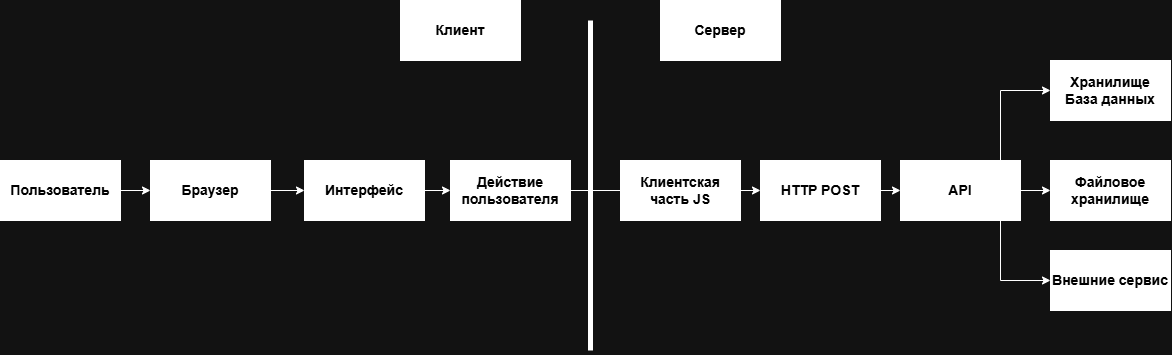

The diagram above was exported from draw.io. Its source (the exported page's mxGraphModel, read from the mxfile embedded in the PNG):
<mxGraphModel dx="1991" dy="650" grid="1" gridSize="10" guides="1" tooltips="1" connect="1" arrows="1" fold="1" page="1" pageScale="1" pageWidth="827" pageHeight="1169" math="0" shadow="0">
  <root>
    <mxCell id="0" />
    <mxCell id="1" parent="0" />
    <mxCell id="yeK9UD4etpmoIA0A_LhA-5" edge="1" parent="1" source="yeK9UD4etpmoIA0A_LhA-1" style="edgeStyle=orthogonalEdgeStyle;rounded=0;orthogonalLoop=1;jettySize=auto;html=1;exitX=1;exitY=0.5;exitDx=0;exitDy=0;entryX=0;entryY=0.5;entryDx=0;entryDy=0;" target="yeK9UD4etpmoIA0A_LhA-4">
      <mxGeometry relative="1" as="geometry" />
    </mxCell>
    <mxCell id="yeK9UD4etpmoIA0A_LhA-1" parent="1" style="rounded=0;whiteSpace=wrap;html=1;fillColor=light-dark(#FFFFFF,#FFFFFF);fontColor=light-dark(#000000,#000000);align=center;fontSize=14;fontStyle=1" value="Пользователь" vertex="1">
      <mxGeometry height="60" width="120" x="-530" y="450" as="geometry" />
    </mxCell>
    <mxCell id="yeK9UD4etpmoIA0A_LhA-8" edge="1" parent="1" source="yeK9UD4etpmoIA0A_LhA-4" style="edgeStyle=orthogonalEdgeStyle;rounded=0;orthogonalLoop=1;jettySize=auto;html=1;entryX=0;entryY=0.5;entryDx=0;entryDy=0;" target="yeK9UD4etpmoIA0A_LhA-6">
      <mxGeometry relative="1" as="geometry" />
    </mxCell>
    <mxCell id="yeK9UD4etpmoIA0A_LhA-4" parent="1" style="rounded=0;whiteSpace=wrap;html=1;fillColor=light-dark(#FFFFFF,#FFFFFF);fontColor=light-dark(#000000,#000000);align=center;fontSize=14;fontStyle=1" value="Браузер" vertex="1">
      <mxGeometry height="60" width="120" x="-380" y="450" as="geometry" />
    </mxCell>
    <mxCell id="yeK9UD4etpmoIA0A_LhA-10" edge="1" parent="1" source="yeK9UD4etpmoIA0A_LhA-6" style="edgeStyle=orthogonalEdgeStyle;rounded=0;orthogonalLoop=1;jettySize=auto;html=1;entryX=0;entryY=0.5;entryDx=0;entryDy=0;" target="yeK9UD4etpmoIA0A_LhA-11">
      <mxGeometry relative="1" as="geometry">
        <mxPoint x="-80" y="480" as="targetPoint" />
      </mxGeometry>
    </mxCell>
    <mxCell id="yeK9UD4etpmoIA0A_LhA-6" parent="1" style="rounded=0;whiteSpace=wrap;html=1;fillColor=light-dark(#FFFFFF,#FFFFFF);fontColor=light-dark(#000000,#000000);align=center;fontSize=14;fontStyle=1" value="Интерфейс" vertex="1">
      <mxGeometry height="60" width="120" x="-226" y="450" as="geometry" />
    </mxCell>
    <mxCell id="yeK9UD4etpmoIA0A_LhA-21" edge="1" parent="1" source="yeK9UD4etpmoIA0A_LhA-11" style="edgeStyle=none;rounded=0;orthogonalLoop=1;jettySize=auto;html=1;endArrow=none;endFill=0;" target="yeK9UD4etpmoIA0A_LhA-20" value="">
      <mxGeometry relative="1" as="geometry" />
    </mxCell>
    <mxCell id="yeK9UD4etpmoIA0A_LhA-11" parent="1" style="rounded=0;whiteSpace=wrap;html=1;fillColor=light-dark(#FFFFFF,#FFFFFF);fontColor=light-dark(#000000,#000000);align=center;fontSize=14;fontStyle=1" value="Действие пользователя" vertex="1">
      <mxGeometry height="60" width="120" x="-80" y="450" as="geometry" />
    </mxCell>
    <mxCell id="yeK9UD4etpmoIA0A_LhA-48" edge="1" parent="1" source="yeK9UD4etpmoIA0A_LhA-20" style="rounded=0;orthogonalLoop=1;jettySize=auto;html=1;endArrow=classic;endFill=1;" target="yeK9UD4etpmoIA0A_LhA-27">
      <mxGeometry relative="1" as="geometry" />
    </mxCell>
    <mxCell id="yeK9UD4etpmoIA0A_LhA-20" parent="1" style="whiteSpace=wrap;html=1;fontSize=14;fillColor=light-dark(#FFFFFF,#FFFFFF);fontColor=light-dark(#000000,#000000);rounded=0;fontStyle=1;" value="Клиентская часть JS" vertex="1">
      <mxGeometry height="60" width="120" x="90" y="450" as="geometry" />
    </mxCell>
    <mxCell id="yeK9UD4etpmoIA0A_LhA-28" edge="1" parent="1" source="yeK9UD4etpmoIA0A_LhA-24" style="edgeStyle=none;rounded=0;orthogonalLoop=1;jettySize=auto;html=1;endArrow=none;endFill=0;startArrow=classic;startFill=1;" target="yeK9UD4etpmoIA0A_LhA-27" value="">
      <mxGeometry relative="1" as="geometry" />
    </mxCell>
    <mxCell id="yeK9UD4etpmoIA0A_LhA-50" edge="1" parent="1" source="yeK9UD4etpmoIA0A_LhA-24" style="edgeStyle=orthogonalEdgeStyle;rounded=0;orthogonalLoop=1;jettySize=auto;html=1;" target="yeK9UD4etpmoIA0A_LhA-49" value="">
      <mxGeometry relative="1" as="geometry">
        <Array as="points">
          <mxPoint x="470" y="380" />
        </Array>
      </mxGeometry>
    </mxCell>
    <mxCell id="yeK9UD4etpmoIA0A_LhA-52" edge="1" parent="1" source="yeK9UD4etpmoIA0A_LhA-24" style="edgeStyle=orthogonalEdgeStyle;rounded=0;orthogonalLoop=1;jettySize=auto;html=1;" target="yeK9UD4etpmoIA0A_LhA-51" value="">
      <mxGeometry relative="1" as="geometry">
        <Array as="points">
          <mxPoint x="470" y="570" />
        </Array>
      </mxGeometry>
    </mxCell>
    <mxCell id="yeK9UD4etpmoIA0A_LhA-54" edge="1" parent="1" source="yeK9UD4etpmoIA0A_LhA-24" style="edgeStyle=orthogonalEdgeStyle;rounded=0;orthogonalLoop=1;jettySize=auto;html=1;" target="yeK9UD4etpmoIA0A_LhA-53" value="">
      <mxGeometry relative="1" as="geometry" />
    </mxCell>
    <mxCell id="yeK9UD4etpmoIA0A_LhA-24" parent="1" style="whiteSpace=wrap;html=1;fontSize=14;fillColor=light-dark(#FFFFFF,#FFFFFF);fontColor=light-dark(#000000,#000000);rounded=0;fontStyle=1;" value="API" vertex="1">
      <mxGeometry height="60" width="120" x="370" y="450" as="geometry" />
    </mxCell>
    <mxCell id="yeK9UD4etpmoIA0A_LhA-27" parent="1" style="whiteSpace=wrap;html=1;fontSize=14;fillColor=light-dark(#FFFFFF,#FFFFFF);fontColor=light-dark(#000000,#000000);rounded=0;fontStyle=1;" value="HTTP POST" vertex="1">
      <mxGeometry height="60" width="120" x="230" y="450" as="geometry" />
    </mxCell>
    <mxCell id="yeK9UD4etpmoIA0A_LhA-45" edge="1" parent="1" style="endArrow=none;html=1;rounded=0;strokeWidth=5;" value="">
      <mxGeometry height="50" relative="1" width="50" as="geometry">
        <mxPoint x="60" y="640" as="sourcePoint" />
        <mxPoint x="60" y="310" as="targetPoint" />
      </mxGeometry>
    </mxCell>
    <mxCell id="yeK9UD4etpmoIA0A_LhA-46" parent="1" style="rounded=0;whiteSpace=wrap;html=1;fillColor=light-dark(#FFFFFF,#FFFFFF);fontColor=light-dark(#000000,#000000);align=center;fontSize=14;fontStyle=1" value="Клиент" vertex="1">
      <mxGeometry height="60" width="120" x="-130" y="290" as="geometry" />
    </mxCell>
    <mxCell id="yeK9UD4etpmoIA0A_LhA-47" parent="1" style="rounded=0;whiteSpace=wrap;html=1;fillColor=light-dark(#FFFFFF,#FFFFFF);fontColor=light-dark(#000000,#000000);align=center;fontSize=14;fontStyle=1" value="Сервер" vertex="1">
      <mxGeometry height="60" width="120" x="130" y="290" as="geometry" />
    </mxCell>
    <mxCell id="yeK9UD4etpmoIA0A_LhA-49" parent="1" style="whiteSpace=wrap;html=1;fontSize=14;fillColor=light-dark(#FFFFFF,#FFFFFF);fontColor=light-dark(#000000,#000000);rounded=0;fontStyle=1;" value="Хранилище&lt;div&gt;База данных&lt;/div&gt;" vertex="1">
      <mxGeometry height="60" width="120" x="520" y="350" as="geometry" />
    </mxCell>
    <mxCell id="yeK9UD4etpmoIA0A_LhA-51" parent="1" style="whiteSpace=wrap;html=1;fontSize=14;fillColor=light-dark(#FFFFFF,#FFFFFF);fontColor=light-dark(#000000,#000000);rounded=0;fontStyle=1;" value="Внешние сервис" vertex="1">
      <mxGeometry height="60" width="120" x="520" y="540" as="geometry" />
    </mxCell>
    <mxCell id="yeK9UD4etpmoIA0A_LhA-53" parent="1" style="whiteSpace=wrap;html=1;fontSize=14;fillColor=light-dark(#FFFFFF,#FFFFFF);fontColor=light-dark(#000000,#000000);rounded=0;fontStyle=1;" value="Файловое хранилище" vertex="1">
      <mxGeometry height="60" width="120" x="520" y="450" as="geometry" />
    </mxCell>
  </root>
</mxGraphModel>